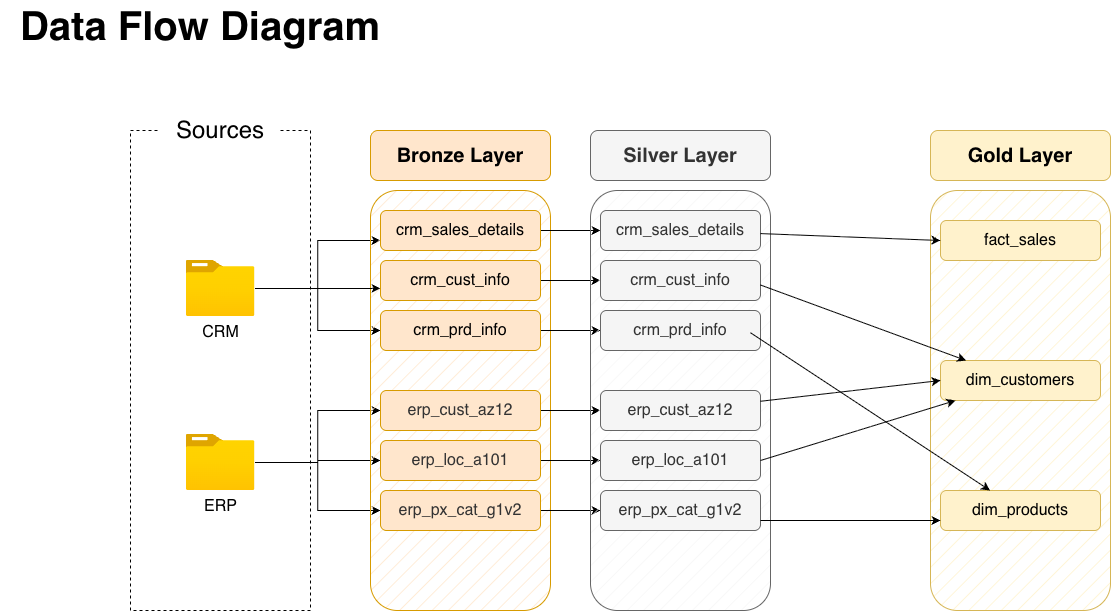

The diagram above was exported from draw.io. Its source (the exported page's mxGraphModel, read from the mxfile embedded in the PNG):
<mxGraphModel dx="1856" dy="1791" grid="1" gridSize="10" guides="1" tooltips="1" connect="1" arrows="1" fold="1" page="1" pageScale="1" pageWidth="850" pageHeight="1100" math="0" shadow="0">
  <root>
    <mxCell id="0" />
    <mxCell id="1" parent="0" />
    <mxCell id="CQVbKIQ_aaQUv_h_Vbrv-100" parent="1" style="rounded=0;whiteSpace=wrap;html=1;fillColor=none;strokeColor=default;dashed=1;" value="" vertex="1">
      <mxGeometry height="480" width="180" x="70" y="120" as="geometry" />
    </mxCell>
    <mxCell id="CQVbKIQ_aaQUv_h_Vbrv-101" parent="1" style="rounded=0;whiteSpace=wrap;html=1;strokeColor=none;" value="&lt;font style=&quot;font-size: 24px;&quot;&gt;Sources&lt;/font&gt;" vertex="1">
      <mxGeometry height="40" width="120" x="100" y="100" as="geometry" />
    </mxCell>
    <mxCell id="CQVbKIQ_aaQUv_h_Vbrv-102" edge="1" parent="1" source="CQVbKIQ_aaQUv_h_Vbrv-104" style="edgeStyle=orthogonalEdgeStyle;rounded=0;orthogonalLoop=1;jettySize=auto;html=1;entryX=0;entryY=0.5;entryDx=0;entryDy=0;" target="CQVbKIQ_aaQUv_h_Vbrv-114">
      <mxGeometry relative="1" as="geometry" />
    </mxCell>
    <mxCell id="CQVbKIQ_aaQUv_h_Vbrv-103" edge="1" parent="1" source="CQVbKIQ_aaQUv_h_Vbrv-104" style="edgeStyle=orthogonalEdgeStyle;rounded=0;orthogonalLoop=1;jettySize=auto;html=1;entryX=0;entryY=0.75;entryDx=0;entryDy=0;" target="CQVbKIQ_aaQUv_h_Vbrv-112">
      <mxGeometry relative="1" as="geometry" />
    </mxCell>
    <mxCell id="CQVbKIQ_aaQUv_h_Vbrv-104" parent="1" style="image;aspect=fixed;html=1;points=[];align=center;fontSize=12;image=img/lib/azure2/general/Folder_Blank.svg;" value="&lt;font style=&quot;font-size: 16px;&quot;&gt;CRM&lt;/font&gt;" vertex="1">
      <mxGeometry height="56.00000000000001" width="69" x="125.5" y="250" as="geometry" />
    </mxCell>
    <mxCell id="CQVbKIQ_aaQUv_h_Vbrv-105" edge="1" parent="1" source="CQVbKIQ_aaQUv_h_Vbrv-108" style="edgeStyle=orthogonalEdgeStyle;rounded=0;orthogonalLoop=1;jettySize=auto;html=1;entryX=0;entryY=0.5;entryDx=0;entryDy=0;" target="CQVbKIQ_aaQUv_h_Vbrv-123">
      <mxGeometry relative="1" as="geometry" />
    </mxCell>
    <mxCell id="CQVbKIQ_aaQUv_h_Vbrv-106" edge="1" parent="1" source="CQVbKIQ_aaQUv_h_Vbrv-108" style="edgeStyle=orthogonalEdgeStyle;rounded=0;orthogonalLoop=1;jettySize=auto;html=1;entryX=0;entryY=0.5;entryDx=0;entryDy=0;" target="CQVbKIQ_aaQUv_h_Vbrv-121">
      <mxGeometry relative="1" as="geometry" />
    </mxCell>
    <mxCell id="CQVbKIQ_aaQUv_h_Vbrv-107" edge="1" parent="1" source="CQVbKIQ_aaQUv_h_Vbrv-108" style="edgeStyle=orthogonalEdgeStyle;rounded=0;orthogonalLoop=1;jettySize=auto;html=1;entryX=0;entryY=0.5;entryDx=0;entryDy=0;" target="CQVbKIQ_aaQUv_h_Vbrv-119">
      <mxGeometry relative="1" as="geometry" />
    </mxCell>
    <mxCell id="CQVbKIQ_aaQUv_h_Vbrv-108" parent="1" style="image;aspect=fixed;html=1;points=[];align=center;fontSize=12;image=img/lib/azure2/general/Folder_Blank.svg;" value="&lt;font style=&quot;font-size: 16px;&quot;&gt;ERP&lt;/font&gt;" vertex="1">
      <mxGeometry height="56.00000000000001" width="69" x="125.5" y="424" as="geometry" />
    </mxCell>
    <mxCell id="CQVbKIQ_aaQUv_h_Vbrv-109" parent="1" style="rounded=1;whiteSpace=wrap;html=1;fillColor=#ffe6cc;strokeColor=#d79b00;fillStyle=hatch;" value="" vertex="1">
      <mxGeometry height="420" width="180" x="310" y="180" as="geometry" />
    </mxCell>
    <mxCell id="CQVbKIQ_aaQUv_h_Vbrv-110" parent="1" style="rounded=1;whiteSpace=wrap;html=1;fillColor=#ffe6cc;strokeColor=#d79b00;" value="&lt;font style=&quot;font-size: 20px;&quot;&gt;&lt;b style=&quot;&quot;&gt;Bronze Layer&lt;/b&gt;&lt;/font&gt;" vertex="1">
      <mxGeometry height="50" width="180" x="310" y="120" as="geometry" />
    </mxCell>
    <mxCell id="CQVbKIQ_aaQUv_h_Vbrv-111" edge="1" parent="1" source="CQVbKIQ_aaQUv_h_Vbrv-112" style="edgeStyle=orthogonalEdgeStyle;rounded=0;orthogonalLoop=1;jettySize=auto;html=1;entryX=0;entryY=0.5;entryDx=0;entryDy=0;" target="CQVbKIQ_aaQUv_h_Vbrv-126">
      <mxGeometry relative="1" as="geometry" />
    </mxCell>
    <mxCell id="CQVbKIQ_aaQUv_h_Vbrv-112" parent="1" style="rounded=1;whiteSpace=wrap;html=1;fillColor=#ffe6cc;strokeColor=#d79b00;" value="&lt;font style=&quot;font-size: 16px;&quot;&gt;crm_sales_details&lt;/font&gt;" vertex="1">
      <mxGeometry height="40" width="160" x="320" y="200" as="geometry" />
    </mxCell>
    <mxCell id="CQVbKIQ_aaQUv_h_Vbrv-113" edge="1" parent="1" source="CQVbKIQ_aaQUv_h_Vbrv-114" style="edgeStyle=orthogonalEdgeStyle;rounded=0;orthogonalLoop=1;jettySize=auto;html=1;entryX=0;entryY=0.5;entryDx=0;entryDy=0;" target="CQVbKIQ_aaQUv_h_Vbrv-127">
      <mxGeometry relative="1" as="geometry" />
    </mxCell>
    <mxCell id="CQVbKIQ_aaQUv_h_Vbrv-114" parent="1" style="rounded=1;whiteSpace=wrap;html=1;fillColor=#ffe6cc;strokeColor=#d79b00;" value="&lt;font style=&quot;font-size: 16px;&quot;&gt;crm_prd_info&lt;/font&gt;" vertex="1">
      <mxGeometry height="40" width="160" x="320" y="300" as="geometry" />
    </mxCell>
    <mxCell id="CQVbKIQ_aaQUv_h_Vbrv-115" edge="1" parent="1" source="CQVbKIQ_aaQUv_h_Vbrv-116" style="edgeStyle=orthogonalEdgeStyle;rounded=0;orthogonalLoop=1;jettySize=auto;html=1;" target="CQVbKIQ_aaQUv_h_Vbrv-128">
      <mxGeometry relative="1" as="geometry" />
    </mxCell>
    <mxCell id="CQVbKIQ_aaQUv_h_Vbrv-116" parent="1" style="rounded=1;whiteSpace=wrap;html=1;fillColor=#ffe6cc;strokeColor=#d79b00;" value="&lt;font style=&quot;font-size: 16px;&quot;&gt;crm_cust_info&lt;/font&gt;" vertex="1">
      <mxGeometry height="40" width="160" x="320" y="250" as="geometry" />
    </mxCell>
    <mxCell id="CQVbKIQ_aaQUv_h_Vbrv-117" edge="1" parent="1" source="CQVbKIQ_aaQUv_h_Vbrv-104" style="edgeStyle=orthogonalEdgeStyle;rounded=0;orthogonalLoop=1;jettySize=auto;html=1;entryX=0.056;entryY=0.233;entryDx=0;entryDy=0;entryPerimeter=0;" target="CQVbKIQ_aaQUv_h_Vbrv-109">
      <mxGeometry relative="1" as="geometry" />
    </mxCell>
    <mxCell id="CQVbKIQ_aaQUv_h_Vbrv-118" edge="1" parent="1" source="CQVbKIQ_aaQUv_h_Vbrv-119" style="edgeStyle=orthogonalEdgeStyle;rounded=0;orthogonalLoop=1;jettySize=auto;html=1;" target="CQVbKIQ_aaQUv_h_Vbrv-129">
      <mxGeometry relative="1" as="geometry" />
    </mxCell>
    <mxCell id="CQVbKIQ_aaQUv_h_Vbrv-119" parent="1" style="rounded=1;whiteSpace=wrap;html=1;fillColor=#ffe6cc;strokeColor=#d79b00;" value="&lt;span style=&quot;color: rgb(51, 51, 51); font-size: 16px;&quot;&gt;erp_cust_az12&lt;/span&gt;" vertex="1">
      <mxGeometry height="40" width="160" x="320" y="380" as="geometry" />
    </mxCell>
    <mxCell id="CQVbKIQ_aaQUv_h_Vbrv-120" edge="1" parent="1" source="CQVbKIQ_aaQUv_h_Vbrv-121" style="edgeStyle=orthogonalEdgeStyle;rounded=0;orthogonalLoop=1;jettySize=auto;html=1;entryX=0;entryY=0.5;entryDx=0;entryDy=0;" target="CQVbKIQ_aaQUv_h_Vbrv-130">
      <mxGeometry relative="1" as="geometry" />
    </mxCell>
    <mxCell id="CQVbKIQ_aaQUv_h_Vbrv-121" parent="1" style="rounded=1;whiteSpace=wrap;html=1;fillColor=#ffe6cc;strokeColor=#d79b00;" value="&lt;span style=&quot;color: rgb(51, 51, 51); font-size: 16px;&quot;&gt;erp_px_cat_g1v2&lt;/span&gt;" vertex="1">
      <mxGeometry height="40" width="160" x="320" y="480" as="geometry" />
    </mxCell>
    <mxCell id="CQVbKIQ_aaQUv_h_Vbrv-122" edge="1" parent="1" source="CQVbKIQ_aaQUv_h_Vbrv-123" style="edgeStyle=orthogonalEdgeStyle;rounded=0;orthogonalLoop=1;jettySize=auto;html=1;entryX=0;entryY=0.5;entryDx=0;entryDy=0;" target="CQVbKIQ_aaQUv_h_Vbrv-131">
      <mxGeometry relative="1" as="geometry" />
    </mxCell>
    <mxCell id="CQVbKIQ_aaQUv_h_Vbrv-123" parent="1" style="rounded=1;whiteSpace=wrap;html=1;fillColor=#ffe6cc;strokeColor=#d79b00;" value="&lt;span style=&quot;color: rgb(51, 51, 51); font-size: 16px;&quot;&gt;erp_loc_a101&lt;/span&gt;" vertex="1">
      <mxGeometry height="40" width="160" x="320" y="430" as="geometry" />
    </mxCell>
    <mxCell id="CQVbKIQ_aaQUv_h_Vbrv-124" parent="1" style="rounded=1;whiteSpace=wrap;html=1;fillColor=#f5f5f5;strokeColor=#666666;fillStyle=hatch;fontColor=#333333;" value="" vertex="1">
      <mxGeometry height="420" width="180" x="530" y="180" as="geometry" />
    </mxCell>
    <mxCell id="CQVbKIQ_aaQUv_h_Vbrv-125" parent="1" style="rounded=1;whiteSpace=wrap;html=1;fillColor=#f5f5f5;strokeColor=#666666;fontColor=#333333;" value="&lt;font style=&quot;font-size: 20px;&quot;&gt;&lt;b&gt;Silver Layer&lt;/b&gt;&lt;/font&gt;" vertex="1">
      <mxGeometry height="50" width="180" x="530" y="120" as="geometry" />
    </mxCell>
    <mxCell id="CQVbKIQ_aaQUv_h_Vbrv-126" parent="1" style="rounded=1;whiteSpace=wrap;html=1;fillColor=#f5f5f5;strokeColor=#666666;fontColor=#333333;" value="&lt;font style=&quot;font-size: 16px;&quot;&gt;crm_sales_details&lt;/font&gt;" vertex="1">
      <mxGeometry height="40" width="160" x="540" y="200" as="geometry" />
    </mxCell>
    <mxCell id="CQVbKIQ_aaQUv_h_Vbrv-127" parent="1" style="rounded=1;whiteSpace=wrap;html=1;fillColor=#f5f5f5;strokeColor=#666666;fontColor=#333333;" value="&lt;font style=&quot;font-size: 16px;&quot;&gt;crm_prd_info&lt;/font&gt;" vertex="1">
      <mxGeometry height="40" width="160" x="540" y="300" as="geometry" />
    </mxCell>
    <mxCell id="CQVbKIQ_aaQUv_h_Vbrv-128" parent="1" style="rounded=1;whiteSpace=wrap;html=1;fillColor=#f5f5f5;strokeColor=#666666;fontColor=#333333;" value="&lt;font style=&quot;font-size: 16px;&quot;&gt;crm_cust_info&lt;/font&gt;" vertex="1">
      <mxGeometry height="40" width="160" x="540" y="250" as="geometry" />
    </mxCell>
    <mxCell id="CQVbKIQ_aaQUv_h_Vbrv-129" parent="1" style="rounded=1;whiteSpace=wrap;html=1;fillColor=#f5f5f5;strokeColor=#666666;fontColor=#333333;" value="&lt;font style=&quot;font-size: 16px;&quot;&gt;erp_cust_az12&lt;/font&gt;" vertex="1">
      <mxGeometry height="40" width="160" x="540" y="380" as="geometry" />
    </mxCell>
    <mxCell id="CQVbKIQ_aaQUv_h_Vbrv-130" parent="1" style="rounded=1;whiteSpace=wrap;html=1;fillColor=#f5f5f5;strokeColor=#666666;fontColor=#333333;" value="&lt;font style=&quot;font-size: 16px;&quot;&gt;erp_px_cat_g1v2&lt;/font&gt;" vertex="1">
      <mxGeometry height="40" width="160" x="540" y="480" as="geometry" />
    </mxCell>
    <mxCell id="CQVbKIQ_aaQUv_h_Vbrv-131" parent="1" style="rounded=1;whiteSpace=wrap;html=1;fillColor=#f5f5f5;strokeColor=#666666;fontColor=#333333;" value="&lt;font style=&quot;font-size: 16px;&quot;&gt;erp_loc_a101&lt;/font&gt;" vertex="1">
      <mxGeometry height="40" width="160" x="540" y="430" as="geometry" />
    </mxCell>
    <mxCell id="CQVbKIQ_aaQUv_h_Vbrv-132" parent="1" style="text;html=1;whiteSpace=wrap;strokeColor=none;fillColor=none;align=center;verticalAlign=middle;rounded=0;" value="&lt;font style=&quot;font-size: 40px;&quot;&gt;&lt;b&gt;Data Flow Diagram&lt;/b&gt;&lt;/font&gt;" vertex="1">
      <mxGeometry height="50" width="400" x="-60" y="-10" as="geometry" />
    </mxCell>
    <mxCell id="CQVbKIQ_aaQUv_h_Vbrv-133" parent="1" style="rounded=1;whiteSpace=wrap;html=1;fillColor=#fff2cc;strokeColor=#d6b656;fillStyle=hatch;" value="" vertex="1">
      <mxGeometry height="420" width="180" x="870" y="180" as="geometry" />
    </mxCell>
    <mxCell id="CQVbKIQ_aaQUv_h_Vbrv-134" parent="1" style="rounded=1;whiteSpace=wrap;html=1;fillColor=#fff2cc;strokeColor=#d6b656;" value="&lt;font style=&quot;font-size: 20px;&quot;&gt;&lt;b&gt;Gold Layer&lt;/b&gt;&lt;/font&gt;" vertex="1">
      <mxGeometry height="50" width="180" x="870" y="120" as="geometry" />
    </mxCell>
    <mxCell id="CQVbKIQ_aaQUv_h_Vbrv-135" parent="1" style="rounded=1;whiteSpace=wrap;html=1;fillColor=#fff2cc;strokeColor=#d6b656;" value="&lt;font style=&quot;font-size: 16px;&quot;&gt;fact_sales&lt;/font&gt;" vertex="1">
      <mxGeometry height="40" width="160" x="880" y="210" as="geometry" />
    </mxCell>
    <mxCell id="CQVbKIQ_aaQUv_h_Vbrv-136" parent="1" style="rounded=1;whiteSpace=wrap;html=1;fillColor=#fff2cc;strokeColor=#d6b656;" value="&lt;font style=&quot;font-size: 16px;&quot;&gt;dim_products&lt;/font&gt;" vertex="1">
      <mxGeometry height="40" width="160" x="880" y="480" as="geometry" />
    </mxCell>
    <mxCell id="CQVbKIQ_aaQUv_h_Vbrv-137" parent="1" style="rounded=1;whiteSpace=wrap;html=1;fillColor=#fff2cc;strokeColor=#d6b656;" value="&lt;font style=&quot;font-size: 16px;&quot;&gt;dim_customers&lt;/font&gt;" vertex="1">
      <mxGeometry height="40" width="160" x="880" y="350" as="geometry" />
    </mxCell>
    <mxCell id="CQVbKIQ_aaQUv_h_Vbrv-138" edge="1" parent="1" source="CQVbKIQ_aaQUv_h_Vbrv-126" style="endArrow=classic;html=1;rounded=0;entryX=0;entryY=0.5;entryDx=0;entryDy=0;" target="CQVbKIQ_aaQUv_h_Vbrv-135" value="">
      <mxGeometry height="50" relative="1" width="50" as="geometry">
        <mxPoint x="710" y="230" as="sourcePoint" />
        <mxPoint x="760" y="180" as="targetPoint" />
      </mxGeometry>
    </mxCell>
    <mxCell id="CQVbKIQ_aaQUv_h_Vbrv-139" edge="1" parent="1" style="endArrow=classic;html=1;rounded=0;" target="CQVbKIQ_aaQUv_h_Vbrv-137" value="">
      <mxGeometry height="50" relative="1" width="50" as="geometry">
        <mxPoint x="700" y="274.5" as="sourcePoint" />
        <mxPoint x="880" y="281.5" as="targetPoint" />
      </mxGeometry>
    </mxCell>
    <mxCell id="CQVbKIQ_aaQUv_h_Vbrv-140" edge="1" parent="1" style="endArrow=classic;html=1;rounded=0;" target="CQVbKIQ_aaQUv_h_Vbrv-136" value="">
      <mxGeometry height="50" relative="1" width="50" as="geometry">
        <mxPoint x="690" y="322.25" as="sourcePoint" />
        <mxPoint x="896" y="397.75" as="targetPoint" />
      </mxGeometry>
    </mxCell>
    <mxCell id="CQVbKIQ_aaQUv_h_Vbrv-141" edge="1" parent="1" source="CQVbKIQ_aaQUv_h_Vbrv-131" style="endArrow=classic;html=1;rounded=0;exitX=1;exitY=0.5;exitDx=0;exitDy=0;" target="CQVbKIQ_aaQUv_h_Vbrv-137" value="">
      <mxGeometry height="50" relative="1" width="50" as="geometry">
        <mxPoint x="700" y="414.25" as="sourcePoint" />
        <mxPoint x="906" y="489.75" as="targetPoint" />
      </mxGeometry>
    </mxCell>
    <mxCell id="CQVbKIQ_aaQUv_h_Vbrv-142" edge="1" parent="1" source="CQVbKIQ_aaQUv_h_Vbrv-129" style="endArrow=classic;html=1;rounded=0;entryX=0;entryY=0.5;entryDx=0;entryDy=0;" target="CQVbKIQ_aaQUv_h_Vbrv-137" value="">
      <mxGeometry height="50" relative="1" width="50" as="geometry">
        <mxPoint x="710" y="284.5" as="sourcePoint" />
        <mxPoint x="916" y="360" as="targetPoint" />
      </mxGeometry>
    </mxCell>
    <mxCell id="CQVbKIQ_aaQUv_h_Vbrv-143" edge="1" parent="1" source="CQVbKIQ_aaQUv_h_Vbrv-130" style="endArrow=classic;html=1;rounded=0;exitX=1;exitY=0.75;exitDx=0;exitDy=0;entryX=0;entryY=0.75;entryDx=0;entryDy=0;" target="CQVbKIQ_aaQUv_h_Vbrv-136" value="">
      <mxGeometry height="50" relative="1" width="50" as="geometry">
        <mxPoint x="770" y="480" as="sourcePoint" />
        <mxPoint x="976" y="555.5" as="targetPoint" />
      </mxGeometry>
    </mxCell>
  </root>
</mxGraphModel>